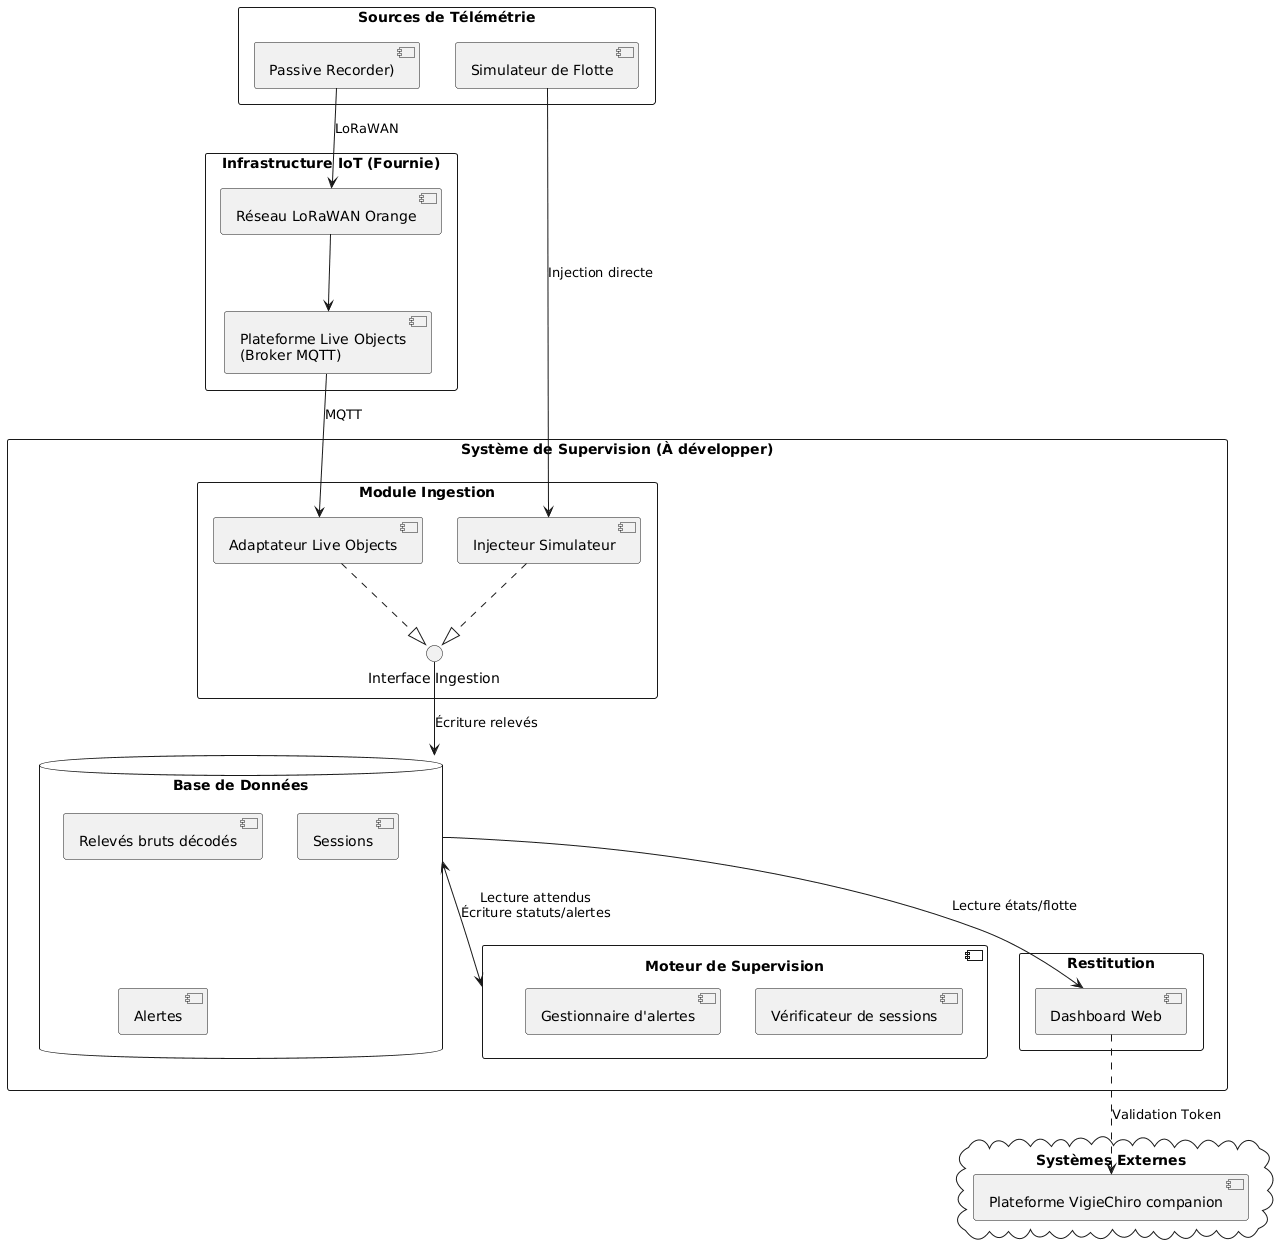

The diagram above was rendered by PlantUML. Its source (embedded in the PNG):
@startuml
skinparam componentStyle uml2
skinparam packageStyle rectangle

package "Sources de Télémétrie" {
  [Passive Recorder)] as PR
  [Simulateur de Flotte] as Sim
}

package "Infrastructure IoT (Fournie)" {
  [Réseau LoRaWAN Orange] as LoRa
  [Plateforme Live Objects\n(Broker MQTT)] as LiveObjects
  PR --> LoRa : LoRaWAN
  LoRa --> LiveObjects
}

package "Système de Supervision (À développer)" {

  package "Module Ingestion" {
    interface "Interface Ingestion" as IIngest
    [Adaptateur Live Objects] as AdaptLO
    [Injecteur Simulateur] as AdaptSim
    
    AdaptLO ..|> IIngest
    AdaptSim ..|> IIngest
    
    LiveObjects --> AdaptLO : MQTT
    Sim --> AdaptSim : Injection directe
  }

  database "Base de Données" as BDD {
    [Relevés bruts décodés]
    [Sessions]
    [Alertes]
  }

  IIngest --> BDD : Écriture relevés

  component "Moteur de Supervision" as Engine {
    [Vérificateur de sessions]
    [Gestionnaire d'alertes]
  }

  BDD <--> Engine : Lecture attendus\nÉcriture statuts/alertes

  package "Restitution" {
    [Dashboard Web] as WebDash
  }

  BDD --> WebDash : Lecture états/flotte
}

cloud "Systèmes Externes" {
  [Plateforme VigieChiro companion] as MNHN
}

WebDash ..> MNHN : Validation Token
@enduml